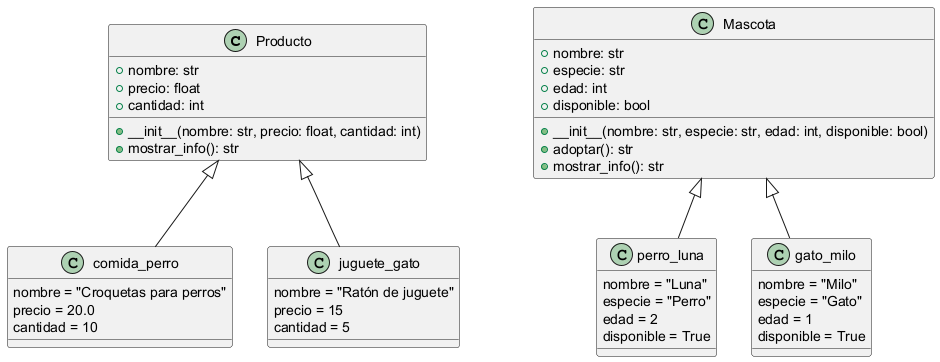

The diagram above was rendered by PlantUML. Its source (embedded in the PNG):
@startuml

class Producto {
  + nombre: str
  + precio: float
  + cantidad: int
  ____
  + __init__(nombre: str, precio: float, cantidad: int)
  + mostrar_info(): str
}

class Mascota {
  + nombre: str
  + especie: str
  + edad: int
  + disponible: bool
  ____
  + __init__(nombre: str, especie: str, edad: int, disponible: bool)
  + adoptar(): str
  + mostrar_info(): str
}

Producto <|-- comida_perro
Producto <|-- juguete_gato

comida_perro : nombre = "Croquetas para perros"
comida_perro : precio = 20.0
comida_perro : cantidad = 10

juguete_gato : nombre = "Ratón de juguete"
juguete_gato : precio = 15
juguete_gato : cantidad = 5

Mascota <|-- perro_luna
Mascota <|-- gato_milo

perro_luna : nombre = "Luna"
perro_luna : especie = "Perro"
perro_luna : edad = 2
perro_luna : disponible = True

gato_milo : nombre = "Milo"
gato_milo : especie = "Gato"
gato_milo : edad = 1
gato_milo : disponible = True

@enduml